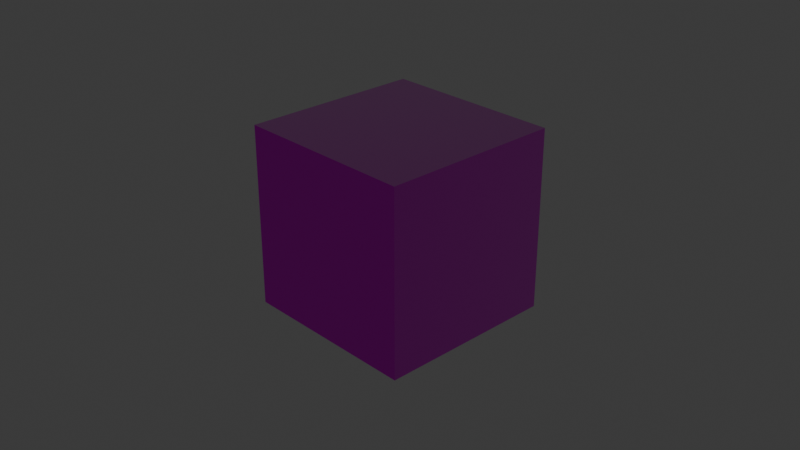 # Source: wood-cube.blend  (saved by Blender 4.4.32; exported with 4.5.12 LTS)
import bpy
from mathutils import Matrix  # noqa: F401  (used for matrix-valued properties, if any)

bpy.ops.wm.read_factory_settings(use_empty=True)
scene = bpy.context.scene
scene.name = 'Scene'

# ---- collections
col_collection = bpy.data.collections.new('Collection'); scene.collection.children.link(col_collection)

# ---- images (referenced by path relative to the original .blend; pixels are not part of the script)
import os
ASSET_DIR = os.environ.get("B2B_ASSET_DIR", "")  # directory of the original .blend (textures are referenced by path, not embedded)
HERE = os.path.dirname(os.path.abspath(__file__))  # packed textures are extracted next to this script under _unpacked/

def load_image(name, relpath, width, height, colorspace="sRGB"):
    """Load a texture the original file referenced (path relative to the .blend, or extracted next to this script)."""
    p = next((c for c in (os.path.join(HERE, relpath), os.path.join(ASSET_DIR, relpath)) if relpath and os.path.exists(c)), "")
    if p:
        img = bpy.data.images.load(p, check_existing=True)
        img.name = name
    else:  # same state as the original file: an image datablock whose file is absent (Cycles renders it pink)
        img = bpy.data.images.new(name, width, height)
        img.source = "FILE"
        img.filepath = "//" + (relpath or name)
    img.colorspace_settings.name = colorspace
    return img
img_wood_cabinet_worn_long_arm_2k_exr = load_image('wood_cabinet_worn_long_arm_2k.exr', 'wood_cabinet_worn_long_arm_2k.exr', 1024, 1024, 'Non-Color')
img_wood_cabinet_worn_long_diff_2k_exr = load_image('wood_cabinet_worn_long_diff_2k.exr', 'wood_cabinet_worn_long_diff_2k.exr', 1024, 1024, 'sRGB')
img_wood_cabinet_worn_long_nor_gl_2k_exr = load_image('wood_cabinet_worn_long_nor_gl_2k.exr', 'wood_cabinet_worn_long_nor_gl_2k.exr', 1024, 1024, 'Non-Color')

# ---- materials (node trees are filled in below, after node groups)
mat_material = bpy.data.materials.new('Material')
mat_material.alpha_threshold = 0.0
mat_material.roughness = 0.5
mat_material.line_color = (0.0, 0.0, 0.0, 1.0)

# ---- material node trees
mat_material.use_nodes = True; mat_material.node_tree.nodes.clear()
_N = mat_material.node_tree.nodes; _L = mat_material.node_tree.links
n0 = _N.new('ShaderNodeOutputMaterial'); n0.name = 'Material Output'; n0.location = (622, 260)
n1 = _N.new('ShaderNodeBsdfPrincipled'); n1.name = 'Principled BSDF'; n1.location = (332, 260)
n1.inputs[3].default_value = 1.45
n2 = _N.new('ShaderNodeTexImage'); n2.name = 'Image Texture'; n2.location = (-314, 194)
n2.image = img_wood_cabinet_worn_long_arm_2k_exr
n3 = _N.new('ShaderNodeTexImage'); n3.name = 'Image Texture.001'; n3.location = (-309, 485)
n3.image = img_wood_cabinet_worn_long_diff_2k_exr
n4 = _N.new('ShaderNodeTexImage'); n4.name = 'Image Texture.002'; n4.location = (-355, -122)
n4.image = img_wood_cabinet_worn_long_nor_gl_2k_exr
n5 = _N.new('ShaderNodeSeparateXYZ'); n5.name = 'Separate XYZ'; n5.location = (7, 182)
n6 = _N.new('ShaderNodeNormalMap'); n6.name = 'Normal Map'; n6.location = (60, -100)
_L.new(n1.outputs[0], n0.inputs[0])
_L.new(n2.outputs[0], n5.inputs[0])
_L.new(n5.outputs[1], n1.inputs[2])
_L.new(n5.outputs[2], n1.inputs[1])
_L.new(n3.outputs[0], n1.inputs[0])
_L.new(n4.outputs[0], n6.inputs[1])
_L.new(n6.outputs[0], n1.inputs[5])
n0.is_active_output = True

# ---- world
world_world = bpy.data.worlds.new('World'); scene.world = world_world
world_world.use_nodes = True; world_world.node_tree.nodes.clear()
_N = world_world.node_tree.nodes; _L = world_world.node_tree.links
n0 = _N.new('ShaderNodeOutputWorld'); n0.name = 'World Output'; n0.location = (300, 300)
n1 = _N.new('ShaderNodeBackground'); n1.name = 'Background'; n1.location = (10, 300)
n1.inputs[0].default_value = (0.05088, 0.05088, 0.05088, 1.0)
_L.new(n1.outputs[0], n0.inputs[0])
n0.is_active_output = True
world_world.color = (0.05088, 0.05088, 0.05088)
world_world.sun_shadow_jitter_overblur = 0.0

# ---- cameras
cam_camera = bpy.data.cameras.new('Camera')
cam_camera.clip_end = 100.0
cam_camera.ortho_scale = 7.314

# ---- lights
light_light = bpy.data.lights.new('Light', 'POINT')
light_light.energy = 1000.0
light_light.shadow_soft_size = 0.1

# ---- meshes
me_cube = bpy.data.meshes.new('Cube')
me_cube.from_pydata([(1.0, 1.0, 1.0), (1.0, 1.0, -1.0), (1.0, -1.0, 1.0), (1.0, -1.0, -1.0), (-1.0, 1.0, 1.0), (-1.0, 1.0, -1.0), (-1.0, -1.0, 1.0), (-1.0, -1.0, -1.0)], [], [(0, 4, 6, 2), (3, 2, 6, 7), (7, 6, 4, 5), (5, 1, 3, 7), (1, 0, 2, 3), (5, 4, 0, 1)])
_uv = me_cube.uv_layers.new(name='UVMap')
_uv.uv.foreach_set('vector', [0.625, 0.5, 0.875, 0.5, 0.875, 0.75, 0.625, 0.75, 0.375, 0.75, 0.625, 0.75, 0.625, 1.0, 0.375, 1.0, 0.375, 0.0, 0.625, 0.0, 0.625, 0.25, 0.375, 0.25, 0.125, 0.5, 0.375, 0.5, 0.375, 0.75, 0.125, 0.75, 0.375, 0.5, 0.625, 0.5, 0.625, 0.75, 0.375, 0.75, 0.375, 0.25, 0.625, 0.25, 0.625, 0.5, 0.375, 0.5])
me_cube.materials.append(mat_material)
me_cube.use_mirror_vertex_groups = False
me_cube.update()

# ---- objects
ob_cube = bpy.data.objects.new('Cube', me_cube)
ob_light = bpy.data.objects.new('Light', light_light)
ob_camera = bpy.data.objects.new('Camera', cam_camera)

# ---- transforms, parenting, visibility, modifiers, constraints
ob_cube.location = (0.0, 0.0, 0.0)
ob_cube.lock_rotations_4d = False
ob_cube.empty_display_type = 'ARROWS'
ob_cube.lineart.crease_threshold = 0.0
ob_light.location = (4.076, 1.005, 5.904)
ob_light.rotation_euler = (0.6503, 0.05522, 1.866)
ob_light.lock_rotations_4d = False
ob_light.empty_display_type = 'ARROWS'
ob_light.color = (0.0, 0.0, 0.0, 0.0)
ob_light.lineart.crease_threshold = 0.0
ob_camera.location = (7.359, -6.926, 4.958)
ob_camera.rotation_euler = (1.109, 0.0, 0.8149)
ob_camera.lock_rotations_4d = False
ob_camera.empty_display_type = 'ARROWS'
ob_camera.color = (0.0, 0.0, 0.0, 0.0)
ob_camera.display_type = 'WIRE'
ob_camera.lineart.crease_threshold = 0.0

# ---- collection membership
col_collection.objects.link(ob_cube)
col_collection.objects.link(ob_light)
col_collection.objects.link(ob_camera)

# ---- scene / render settings (as saved in the file)
scene.camera = ob_camera
scene.frame_start = 1; scene.frame_end = 250; scene.frame_set(1)
scene.render.engine = 'BLENDER_EEVEE_NEXT'
bpy.context.view_layer.update()
